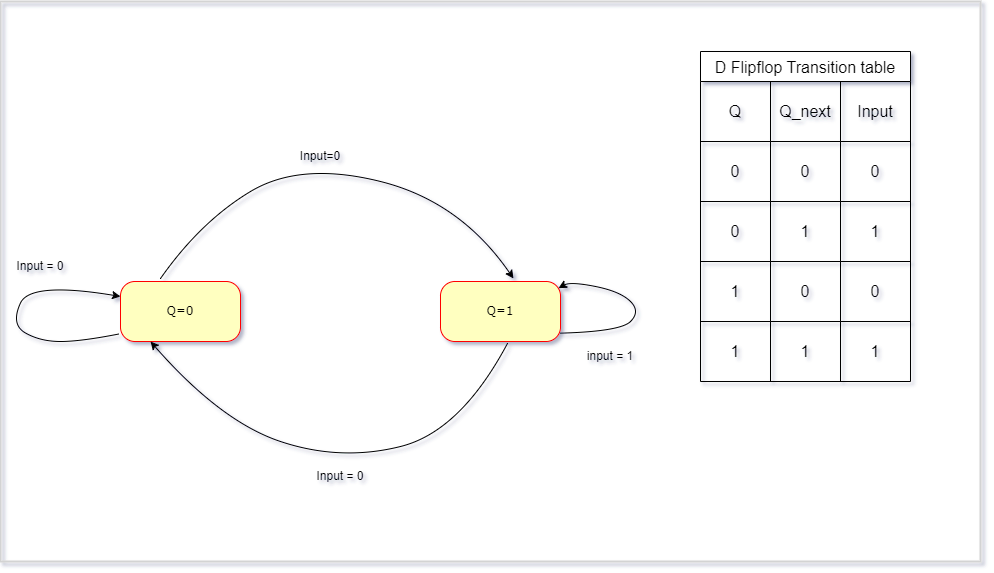

The diagram above was exported from draw.io. Its source (the exported page's mxGraphModel, read from the mxfile embedded in the PNG):
<mxGraphModel dx="1687" dy="868" grid="1" gridSize="10" guides="1" tooltips="1" connect="1" arrows="1" fold="1" page="1" pageScale="1" pageWidth="1100" pageHeight="850" background="none" math="0" shadow="0">
  <root>
    <mxCell id="0" />
    <mxCell id="1" parent="0" />
    <mxCell id="382b91b5511bd0f7-6" value="Q=0" style="rounded=1;whiteSpace=wrap;html=1;arcSize=24;fillColor=#ffffc0;strokeColor=#ff0000;shadow=0;comic=0;labelBackgroundColor=none;fontFamily=Verdana;fontSize=12;fontColor=#000000;align=center;" parent="1" vertex="1">
      <mxGeometry x="150" y="290" width="120" height="60" as="geometry" />
    </mxCell>
    <mxCell id="382b91b5511bd0f7-9" value="Q=1" style="rounded=1;whiteSpace=wrap;html=1;arcSize=24;fillColor=#ffffc0;strokeColor=#ff0000;shadow=0;comic=0;labelBackgroundColor=none;fontFamily=Verdana;fontSize=12;fontColor=#000000;align=center;" parent="1" vertex="1">
      <mxGeometry x="470" y="290" width="120" height="60" as="geometry" />
    </mxCell>
    <mxCell id="gVYrYkSrxsL3vchYsXo1-5" value="" style="curved=1;endArrow=classic;html=1;rounded=0;entryX=0.608;entryY=-0.05;entryDx=0;entryDy=0;entryPerimeter=0;" edge="1" parent="1" target="382b91b5511bd0f7-9">
      <mxGeometry width="50" height="50" relative="1" as="geometry">
        <mxPoint x="190" y="287" as="sourcePoint" />
        <mxPoint x="270" y="220" as="targetPoint" />
        <Array as="points">
          <mxPoint x="230" y="230" />
          <mxPoint x="330" y="170" />
          <mxPoint x="490" y="210" />
        </Array>
      </mxGeometry>
    </mxCell>
    <mxCell id="gVYrYkSrxsL3vchYsXo1-6" value="" style="curved=1;endArrow=classic;html=1;rounded=0;entryX=0.25;entryY=1;entryDx=0;entryDy=0;exitX=0.558;exitY=1.033;exitDx=0;exitDy=0;exitPerimeter=0;" edge="1" parent="1" source="382b91b5511bd0f7-9" target="382b91b5511bd0f7-6">
      <mxGeometry width="50" height="50" relative="1" as="geometry">
        <mxPoint x="410" y="430" as="sourcePoint" />
        <mxPoint x="460" y="380" as="targetPoint" />
        <Array as="points">
          <mxPoint x="490" y="440" />
          <mxPoint x="370" y="470" />
          <mxPoint x="250" y="430" />
        </Array>
      </mxGeometry>
    </mxCell>
    <mxCell id="gVYrYkSrxsL3vchYsXo1-7" value="" style="curved=1;endArrow=classic;html=1;rounded=0;entryX=0;entryY=0.25;entryDx=0;entryDy=0;exitX=-0.014;exitY=0.875;exitDx=0;exitDy=0;exitPerimeter=0;" edge="1" parent="1" source="382b91b5511bd0f7-6" target="382b91b5511bd0f7-6">
      <mxGeometry width="50" height="50" relative="1" as="geometry">
        <mxPoint x="60" y="340" as="sourcePoint" />
        <mxPoint x="110" y="290" as="targetPoint" />
        <Array as="points">
          <mxPoint x="110" y="350" />
          <mxPoint x="70" y="350" />
          <mxPoint x="40" y="333" />
          <mxPoint x="60" y="290" />
        </Array>
      </mxGeometry>
    </mxCell>
    <mxCell id="gVYrYkSrxsL3vchYsXo1-9" value="" style="curved=1;endArrow=classic;html=1;rounded=0;entryX=0.983;entryY=0.111;entryDx=0;entryDy=0;entryPerimeter=0;exitX=0.997;exitY=0.861;exitDx=0;exitDy=0;exitPerimeter=0;" edge="1" parent="1" source="382b91b5511bd0f7-9" target="382b91b5511bd0f7-9">
      <mxGeometry width="50" height="50" relative="1" as="geometry">
        <mxPoint x="600" y="340" as="sourcePoint" />
        <mxPoint x="650" y="290" as="targetPoint" />
        <Array as="points">
          <mxPoint x="650" y="340" />
          <mxPoint x="670" y="320" />
          <mxPoint x="650" y="300" />
          <mxPoint x="600" y="290" />
        </Array>
      </mxGeometry>
    </mxCell>
    <mxCell id="gVYrYkSrxsL3vchYsXo1-10" value="Input=0" style="text;html=1;align=center;verticalAlign=middle;whiteSpace=wrap;rounded=0;" vertex="1" parent="1">
      <mxGeometry x="320" y="150" width="60" height="30" as="geometry" />
    </mxCell>
    <mxCell id="gVYrYkSrxsL3vchYsXo1-11" value="input = 1" style="text;html=1;align=center;verticalAlign=middle;whiteSpace=wrap;rounded=0;rotation=0;" vertex="1" parent="1">
      <mxGeometry x="610" y="350" width="60" height="30" as="geometry" />
    </mxCell>
    <mxCell id="gVYrYkSrxsL3vchYsXo1-12" value="Input = 0" style="text;html=1;align=center;verticalAlign=middle;whiteSpace=wrap;rounded=0;" vertex="1" parent="1">
      <mxGeometry x="340" y="470" width="60" height="30" as="geometry" />
    </mxCell>
    <mxCell id="gVYrYkSrxsL3vchYsXo1-13" value="Input = 0" style="text;html=1;align=center;verticalAlign=middle;whiteSpace=wrap;rounded=0;" vertex="1" parent="1">
      <mxGeometry x="40" y="260" width="60" height="30" as="geometry" />
    </mxCell>
    <mxCell id="gVYrYkSrxsL3vchYsXo1-14" value="D Flipflop Transition table" style="shape=table;startSize=30;container=1;collapsible=0;childLayout=tableLayout;strokeColor=default;fontSize=16;" vertex="1" parent="1">
      <mxGeometry x="730" y="60" width="210" height="330" as="geometry" />
    </mxCell>
    <mxCell id="gVYrYkSrxsL3vchYsXo1-15" value="" style="shape=tableRow;horizontal=0;startSize=0;swimlaneHead=0;swimlaneBody=0;strokeColor=inherit;top=0;left=0;bottom=0;right=0;collapsible=0;dropTarget=0;fillColor=none;points=[[0,0.5],[1,0.5]];portConstraint=eastwest;fontSize=16;" vertex="1" parent="gVYrYkSrxsL3vchYsXo1-14">
      <mxGeometry y="30" width="210" height="60" as="geometry" />
    </mxCell>
    <mxCell id="gVYrYkSrxsL3vchYsXo1-16" value="Q" style="shape=partialRectangle;html=1;whiteSpace=wrap;connectable=0;strokeColor=inherit;overflow=hidden;fillColor=none;top=0;left=0;bottom=0;right=0;pointerEvents=1;fontSize=16;" vertex="1" parent="gVYrYkSrxsL3vchYsXo1-15">
      <mxGeometry width="70" height="60" as="geometry">
        <mxRectangle width="70" height="60" as="alternateBounds" />
      </mxGeometry>
    </mxCell>
    <mxCell id="gVYrYkSrxsL3vchYsXo1-17" value="Q_next" style="shape=partialRectangle;html=1;whiteSpace=wrap;connectable=0;strokeColor=inherit;overflow=hidden;fillColor=none;top=0;left=0;bottom=0;right=0;pointerEvents=1;fontSize=16;" vertex="1" parent="gVYrYkSrxsL3vchYsXo1-15">
      <mxGeometry x="70" width="70" height="60" as="geometry">
        <mxRectangle width="70" height="60" as="alternateBounds" />
      </mxGeometry>
    </mxCell>
    <mxCell id="gVYrYkSrxsL3vchYsXo1-18" value="Input" style="shape=partialRectangle;html=1;whiteSpace=wrap;connectable=0;strokeColor=inherit;overflow=hidden;fillColor=none;top=0;left=0;bottom=0;right=0;pointerEvents=1;fontSize=16;" vertex="1" parent="gVYrYkSrxsL3vchYsXo1-15">
      <mxGeometry x="140" width="70" height="60" as="geometry">
        <mxRectangle width="70" height="60" as="alternateBounds" />
      </mxGeometry>
    </mxCell>
    <mxCell id="gVYrYkSrxsL3vchYsXo1-19" value="" style="shape=tableRow;horizontal=0;startSize=0;swimlaneHead=0;swimlaneBody=0;strokeColor=inherit;top=0;left=0;bottom=0;right=0;collapsible=0;dropTarget=0;fillColor=none;points=[[0,0.5],[1,0.5]];portConstraint=eastwest;fontSize=16;" vertex="1" parent="gVYrYkSrxsL3vchYsXo1-14">
      <mxGeometry y="90" width="210" height="60" as="geometry" />
    </mxCell>
    <mxCell id="gVYrYkSrxsL3vchYsXo1-20" value="0" style="shape=partialRectangle;html=1;whiteSpace=wrap;connectable=0;strokeColor=inherit;overflow=hidden;fillColor=none;top=0;left=0;bottom=0;right=0;pointerEvents=1;fontSize=16;" vertex="1" parent="gVYrYkSrxsL3vchYsXo1-19">
      <mxGeometry width="70" height="60" as="geometry">
        <mxRectangle width="70" height="60" as="alternateBounds" />
      </mxGeometry>
    </mxCell>
    <mxCell id="gVYrYkSrxsL3vchYsXo1-21" value="0" style="shape=partialRectangle;html=1;whiteSpace=wrap;connectable=0;strokeColor=inherit;overflow=hidden;fillColor=none;top=0;left=0;bottom=0;right=0;pointerEvents=1;fontSize=16;" vertex="1" parent="gVYrYkSrxsL3vchYsXo1-19">
      <mxGeometry x="70" width="70" height="60" as="geometry">
        <mxRectangle width="70" height="60" as="alternateBounds" />
      </mxGeometry>
    </mxCell>
    <mxCell id="gVYrYkSrxsL3vchYsXo1-22" value="0" style="shape=partialRectangle;html=1;whiteSpace=wrap;connectable=0;strokeColor=inherit;overflow=hidden;fillColor=none;top=0;left=0;bottom=0;right=0;pointerEvents=1;fontSize=16;" vertex="1" parent="gVYrYkSrxsL3vchYsXo1-19">
      <mxGeometry x="140" width="70" height="60" as="geometry">
        <mxRectangle width="70" height="60" as="alternateBounds" />
      </mxGeometry>
    </mxCell>
    <mxCell id="gVYrYkSrxsL3vchYsXo1-23" value="" style="shape=tableRow;horizontal=0;startSize=0;swimlaneHead=0;swimlaneBody=0;strokeColor=inherit;top=0;left=0;bottom=0;right=0;collapsible=0;dropTarget=0;fillColor=none;points=[[0,0.5],[1,0.5]];portConstraint=eastwest;fontSize=16;" vertex="1" parent="gVYrYkSrxsL3vchYsXo1-14">
      <mxGeometry y="150" width="210" height="60" as="geometry" />
    </mxCell>
    <mxCell id="gVYrYkSrxsL3vchYsXo1-24" value="0" style="shape=partialRectangle;html=1;whiteSpace=wrap;connectable=0;strokeColor=inherit;overflow=hidden;fillColor=none;top=0;left=0;bottom=0;right=0;pointerEvents=1;fontSize=16;" vertex="1" parent="gVYrYkSrxsL3vchYsXo1-23">
      <mxGeometry width="70" height="60" as="geometry">
        <mxRectangle width="70" height="60" as="alternateBounds" />
      </mxGeometry>
    </mxCell>
    <mxCell id="gVYrYkSrxsL3vchYsXo1-25" value="1" style="shape=partialRectangle;html=1;whiteSpace=wrap;connectable=0;strokeColor=inherit;overflow=hidden;fillColor=none;top=0;left=0;bottom=0;right=0;pointerEvents=1;fontSize=16;" vertex="1" parent="gVYrYkSrxsL3vchYsXo1-23">
      <mxGeometry x="70" width="70" height="60" as="geometry">
        <mxRectangle width="70" height="60" as="alternateBounds" />
      </mxGeometry>
    </mxCell>
    <mxCell id="gVYrYkSrxsL3vchYsXo1-26" value="1" style="shape=partialRectangle;html=1;whiteSpace=wrap;connectable=0;strokeColor=inherit;overflow=hidden;fillColor=none;top=0;left=0;bottom=0;right=0;pointerEvents=1;fontSize=16;" vertex="1" parent="gVYrYkSrxsL3vchYsXo1-23">
      <mxGeometry x="140" width="70" height="60" as="geometry">
        <mxRectangle width="70" height="60" as="alternateBounds" />
      </mxGeometry>
    </mxCell>
    <mxCell id="gVYrYkSrxsL3vchYsXo1-27" value="" style="shape=tableRow;horizontal=0;startSize=0;swimlaneHead=0;swimlaneBody=0;strokeColor=inherit;top=0;left=0;bottom=0;right=0;collapsible=0;dropTarget=0;fillColor=none;points=[[0,0.5],[1,0.5]];portConstraint=eastwest;fontSize=16;" vertex="1" parent="gVYrYkSrxsL3vchYsXo1-14">
      <mxGeometry y="210" width="210" height="60" as="geometry" />
    </mxCell>
    <mxCell id="gVYrYkSrxsL3vchYsXo1-28" value="1" style="shape=partialRectangle;html=1;whiteSpace=wrap;connectable=0;strokeColor=inherit;overflow=hidden;fillColor=none;top=0;left=0;bottom=0;right=0;pointerEvents=1;fontSize=16;" vertex="1" parent="gVYrYkSrxsL3vchYsXo1-27">
      <mxGeometry width="70" height="60" as="geometry">
        <mxRectangle width="70" height="60" as="alternateBounds" />
      </mxGeometry>
    </mxCell>
    <mxCell id="gVYrYkSrxsL3vchYsXo1-29" value="0" style="shape=partialRectangle;html=1;whiteSpace=wrap;connectable=0;strokeColor=inherit;overflow=hidden;fillColor=none;top=0;left=0;bottom=0;right=0;pointerEvents=1;fontSize=16;" vertex="1" parent="gVYrYkSrxsL3vchYsXo1-27">
      <mxGeometry x="70" width="70" height="60" as="geometry">
        <mxRectangle width="70" height="60" as="alternateBounds" />
      </mxGeometry>
    </mxCell>
    <mxCell id="gVYrYkSrxsL3vchYsXo1-30" value="0" style="shape=partialRectangle;html=1;whiteSpace=wrap;connectable=0;strokeColor=inherit;overflow=hidden;fillColor=none;top=0;left=0;bottom=0;right=0;pointerEvents=1;fontSize=16;" vertex="1" parent="gVYrYkSrxsL3vchYsXo1-27">
      <mxGeometry x="140" width="70" height="60" as="geometry">
        <mxRectangle width="70" height="60" as="alternateBounds" />
      </mxGeometry>
    </mxCell>
    <mxCell id="gVYrYkSrxsL3vchYsXo1-31" value="" style="shape=tableRow;horizontal=0;startSize=0;swimlaneHead=0;swimlaneBody=0;strokeColor=inherit;top=0;left=0;bottom=0;right=0;collapsible=0;dropTarget=0;fillColor=none;points=[[0,0.5],[1,0.5]];portConstraint=eastwest;fontSize=16;" vertex="1" parent="gVYrYkSrxsL3vchYsXo1-14">
      <mxGeometry y="270" width="210" height="60" as="geometry" />
    </mxCell>
    <mxCell id="gVYrYkSrxsL3vchYsXo1-32" value="1" style="shape=partialRectangle;html=1;whiteSpace=wrap;connectable=0;strokeColor=inherit;overflow=hidden;fillColor=none;top=0;left=0;bottom=0;right=0;pointerEvents=1;fontSize=16;" vertex="1" parent="gVYrYkSrxsL3vchYsXo1-31">
      <mxGeometry width="70" height="60" as="geometry">
        <mxRectangle width="70" height="60" as="alternateBounds" />
      </mxGeometry>
    </mxCell>
    <mxCell id="gVYrYkSrxsL3vchYsXo1-33" value="1" style="shape=partialRectangle;html=1;whiteSpace=wrap;connectable=0;strokeColor=inherit;overflow=hidden;fillColor=none;top=0;left=0;bottom=0;right=0;pointerEvents=1;fontSize=16;" vertex="1" parent="gVYrYkSrxsL3vchYsXo1-31">
      <mxGeometry x="70" width="70" height="60" as="geometry">
        <mxRectangle width="70" height="60" as="alternateBounds" />
      </mxGeometry>
    </mxCell>
    <mxCell id="gVYrYkSrxsL3vchYsXo1-34" value="1" style="shape=partialRectangle;html=1;whiteSpace=wrap;connectable=0;strokeColor=inherit;overflow=hidden;fillColor=none;top=0;left=0;bottom=0;right=0;pointerEvents=1;fontSize=16;" vertex="1" parent="gVYrYkSrxsL3vchYsXo1-31">
      <mxGeometry x="140" width="70" height="60" as="geometry">
        <mxRectangle width="70" height="60" as="alternateBounds" />
      </mxGeometry>
    </mxCell>
    <mxCell id="gVYrYkSrxsL3vchYsXo1-35" value="" style="rounded=0;whiteSpace=wrap;html=1;fillColor=none;strokeColor=#d3d3d3;strokeWidth=2;" vertex="1" parent="1">
      <mxGeometry x="30" y="10" width="980" height="560" as="geometry" />
    </mxCell>
  </root>
</mxGraphModel>